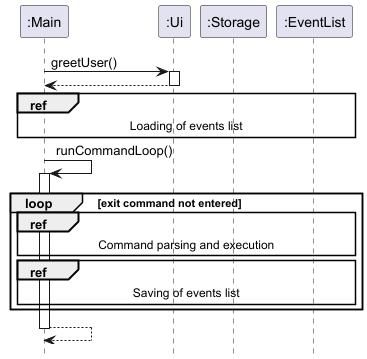

The diagram above was rendered by PlantUML. Its source (embedded in the PNG):
@startuml
!include style.puml
hide footbox

Participant ":Main" as main
Participant ":Ui" as ui 
Participant ":Storage" as storage 
Participant ":EventList" as events 

main -> ui : greetUser()
activate ui 
return

ref over main, storage, events : Loading of events list

main -> main : runCommandLoop()
activate main

loop exit command not entered
ref over main, events :  Command parsing and execution
ref over main, storage, events : Saving of events list
end

return

@enduml